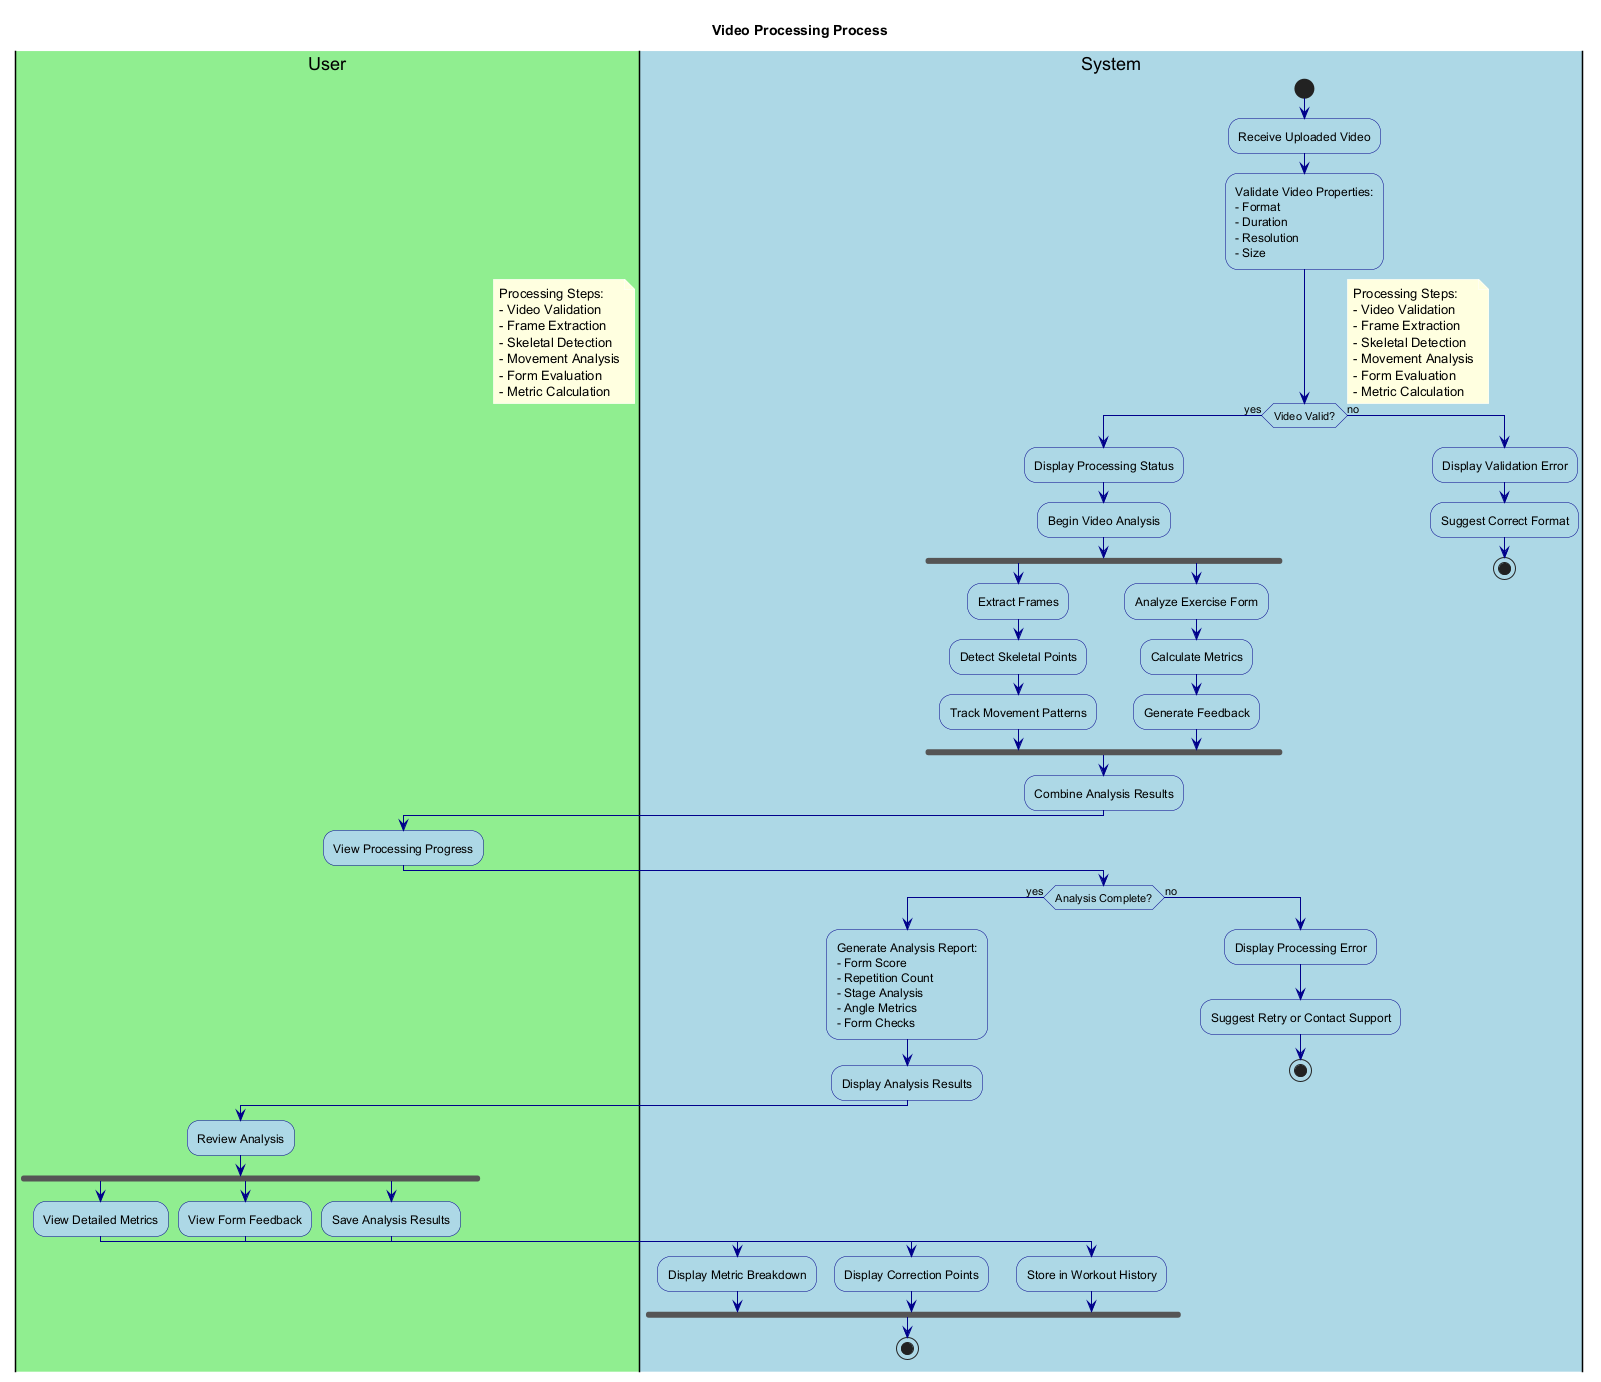

The diagram above was rendered by PlantUML. Its source (embedded in the PNG):
@startuml VideoProcessing

' Styling
skinparam backgroundColor white
skinparam activity {
    BackgroundColor LightBlue
    BorderColor DarkBlue
    FontColor Black
}
skinparam arrow {
    Color DarkBlue
    FontColor Black
}
skinparam note {
    BackgroundColor LightYellow
    BorderColor DarkYellow
    FontColor Black
}

title Video Processing Process

|#LightGreen|User|
|#LightBlue|System|

start

|System|
:Receive Uploaded Video;

:Validate Video Properties:
- Format
- Duration
- Resolution
- Size;

if (Video Valid?) then (yes)
  :Display Processing Status;
  :Begin Video Analysis;
  
  fork
    :Extract Frames;
    :Detect Skeletal Points;
    :Track Movement Patterns;
  fork again
    :Analyze Exercise Form;
    :Calculate Metrics;
    :Generate Feedback;
  end fork
  
  :Combine Analysis Results;
  
  |User|
  :View Processing Progress;
  
  |System|
  if (Analysis Complete?) then (yes)
    :Generate Analysis Report:
    - Form Score
    - Repetition Count
    - Stage Analysis
    - Angle Metrics
    - Form Checks;
    
    :Display Analysis Results;
    
    |User|
    :Review Analysis;
    
    fork
      |User|
      :View Detailed Metrics;
      
      |System|
      :Display Metric Breakdown;
    fork again
      |User|
      :View Form Feedback;
      
      |System|
      :Display Correction Points;
    fork again
      |User|
      :Save Analysis Results;
      
      |System|
      :Store in Workout History;
    end fork
    
    stop
  else (no)
    :Display Processing Error;
    :Suggest Retry or Contact Support;
    stop
  endif
else (no)
  :Display Validation Error;
  :Suggest Correct Format;
  stop
endif

note right
  Processing Steps:
  - Video Validation
  - Frame Extraction
  - Skeletal Detection
  - Movement Analysis
  - Form Evaluation
  - Metric Calculation
end note

@enduml